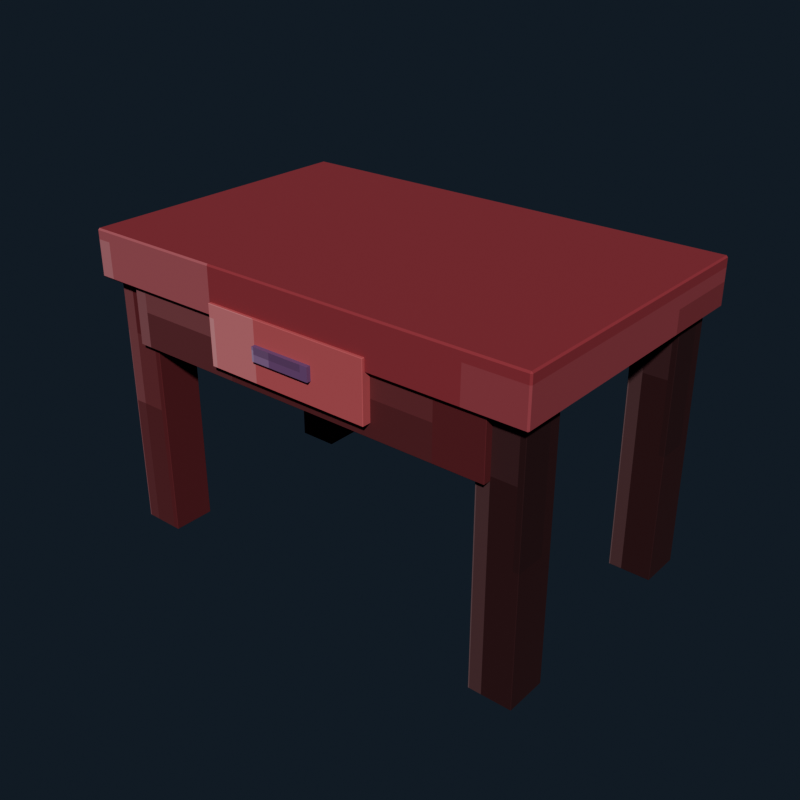 # Source: wooden_table_mahogany.blend  (saved by Blender 5.2.44; exported with 4.5.12 LTS)
import bpy
from mathutils import Matrix  # noqa: F401  (used for matrix-valued properties, if any)

bpy.ops.wm.read_factory_settings(use_empty=True)
scene = bpy.context.scene
scene.name = 'Scene'

# ---- collections
col_collection = bpy.data.collections.new('Collection'); scene.collection.children.link(col_collection)

# ---- images (referenced by path relative to the original .blend; pixels are not part of the script)
import os
ASSET_DIR = os.environ.get("B2B_ASSET_DIR", "")  # directory of the original .blend (textures are referenced by path, not embedded)
HERE = os.path.dirname(os.path.abspath(__file__))  # packed textures are extracted next to this script under _unpacked/

def load_image(name, relpath, width, height, colorspace="sRGB"):
    """Load a texture the original file referenced (path relative to the .blend, or extracted next to this script)."""
    p = next((c for c in (os.path.join(HERE, relpath), os.path.join(ASSET_DIR, relpath)) if relpath and os.path.exists(c)), "")
    if p:
        img = bpy.data.images.load(p, check_existing=True)
        img.name = name
    else:  # same state as the original file: an image datablock whose file is absent (Cycles renders it pink)
        img = bpy.data.images.new(name, width, height)
        img.source = "FILE"
        img.filepath = "//" + (relpath or name)
    img.colorspace_settings.name = colorspace
    return img
img_wooden_table_mahogany_pixel_atlas = load_image('wooden_table_mahogany_pixel_atlas', '_unpacked/wooden_table_mahogany_pixel_atlas.2a6bc8d1.png', 128, 16, 'sRGB')

# ---- materials (node trees are filled in below, after node groups)
mat_wooden_table_mahogany_pixel_paint = bpy.data.materials.new('Wooden Table Mahogany pixel paint')

# ---- material node trees
mat_wooden_table_mahogany_pixel_paint.use_nodes = True; mat_wooden_table_mahogany_pixel_paint.node_tree.nodes.clear()
_N = mat_wooden_table_mahogany_pixel_paint.node_tree.nodes; _L = mat_wooden_table_mahogany_pixel_paint.node_tree.links
n0 = _N.new('ShaderNodeBsdfPrincipled'); n0.name = 'Principled BSDF'; n0.location = (-200, 100)
n0.inputs[2].default_value = 0.87
n0.inputs[10].default_value = 0.005
n1 = _N.new('ShaderNodeOutputMaterial'); n1.name = 'Material Output'; n1.location = (200, 100)
n2 = _N.new('ShaderNodeTexImage'); n2.name = 'Image Texture'; n2.location = (0, 0)
n2.image = img_wooden_table_mahogany_pixel_atlas
n2.interpolation = 'Closest'
_L.new(n0.outputs[0], n1.inputs[0])
_L.new(n2.outputs[0], n0.inputs[0])
n1.is_active_output = True

# ---- world
world_world = bpy.data.worlds.new('World'); scene.world = world_world
world_world.use_nodes = True; world_world.node_tree.nodes.clear()
_N = world_world.node_tree.nodes; _L = world_world.node_tree.links
n0 = _N.new('ShaderNodeOutputWorld'); n0.name = 'World Output'; n0.location = (200, 100)
n1 = _N.new('ShaderNodeBackground'); n1.name = 'Background'; n1.location = (-200, 100)
n1.inputs[0].default_value = (0.04314, 0.06275, 0.09412, 1.0)
n1.inputs[1].default_value = 0.36
_L.new(n1.outputs[0], n0.inputs[0])
n0.is_active_output = True
world_world.color = (0.05088, 0.05088, 0.05088)
world_world.sun_shadow_jitter_overblur = 0.0

# ---- meshes
me_cube = bpy.data.meshes.new('Cube')
me_cube.from_pydata([(-0.054, -0.054, -0.34), (-0.054, -0.055, -0.339), (-0.055, -0.054, -0.339), (-0.054, -0.055, 0.339), (-0.054, -0.054, 0.34), (-0.055, -0.054, 0.339), (-0.054, 0.054, -0.34), (-0.055, 0.054, -0.339), (-0.054, 0.055, -0.339), (-0.054, 0.054, 0.34), (-0.054, 0.055, 0.339), (-0.055, 0.054, 0.339), (0.054, -0.054, -0.34), (0.055, -0.054, -0.339), (0.054, -0.055, -0.339), (0.054, -0.054, 0.34), (0.054, -0.055, 0.339), (0.055, -0.054, 0.339), (0.054, 0.054, -0.34), (0.054, 0.055, -0.339), (0.055, 0.054, -0.339), (0.054, 0.054, 0.34), (0.055, 0.054, 0.339), (0.054, 0.055, 0.339)], [], [(0, 1, 2), (3, 4, 5), (6, 7, 8), (9, 10, 11), (12, 13, 14), (15, 16, 17), (18, 19, 20), (21, 22, 23), (6, 0, 2, 7), (1, 3, 5, 2), (4, 9, 11, 5), (10, 8, 7, 11), (18, 6, 8, 19), (9, 21, 23, 10), (22, 20, 19, 23), (12, 18, 20, 13), (21, 15, 17, 22), (16, 14, 13, 17), (0, 12, 14, 1), (15, 4, 3, 16), (6, 18, 12, 0), (2, 5, 11, 7), (14, 16, 3, 1), (21, 9, 4, 15), (8, 10, 23, 19), (20, 22, 17, 13)])
_uv = me_cube.uv_layers.new(name='UVMap')
_uv.uv.foreach_set('vector', [0.271, 0.7205, 0.271, 0.7225, 0.2708, 0.7205, 0.3264, 0.943, 0.3264, 0.943, 0.3264, 0.945, 0.271, 0.502, 0.2708, 0.502, 0.271, 0.5, 0.3264, 0.2782, 0.3264, 0.2795, 0.3264, 0.276, 0.2983, 0.7205, 0.2986, 0.7205, 0.2985, 0.7235, 0.3265, 0.7225, 0.3264, 0.7245, 0.3264, 0.721, 0.2983, 0.502, 0.2985, 0.499, 0.2986, 0.502, 0.3265, 0.501, 0.3264, 0.502, 0.3264, 0.4985, 0.271, 0.502, 0.271, 0.7205, 0.2708, 0.7205, 0.2708, 0.502, 0.2986, 0.055, 0.3264, 0.055, 0.3264, 0.05702, 0.2986, 0.05702, 0.3264, 0.05702, 0.3264, 0.2782, 0.3264, 0.276, 0.3264, 0.05702, 0.3264, 0.2795, 0.2986, 0.2795, 0.2986, 0.2755, 0.3264, 0.276, 0.2983, 0.502, 0.271, 0.502, 0.271, 0.5, 0.2985, 0.499, 0.3264, 0.2782, 0.3265, 0.501, 0.3264, 0.4985, 0.3264, 0.2795, 0.3264, 0.502, 0.2986, 0.502, 0.2985, 0.499, 0.3264, 0.4985, 0.2983, 0.7205, 0.2983, 0.502, 0.2986, 0.502, 0.2986, 0.7205, 0.3265, 0.501, 0.3265, 0.7225, 0.3264, 0.721, 0.3264, 0.502, 0.3264, 0.7245, 0.2985, 0.7235, 0.2986, 0.7205, 0.3264, 0.721, 0.271, 0.7205, 0.2983, 0.7205, 0.2985, 0.7235, 0.271, 0.7225, 0.3265, 0.7225, 0.3264, 0.943, 0.3264, 0.943, 0.3264, 0.7245, 0.271, 0.502, 0.2983, 0.502, 0.2983, 0.7205, 0.271, 0.7205, 0.2986, 0.05702, 0.3264, 0.05702, 0.3264, 0.276, 0.2986, 0.2755, 0.2985, 0.7235, 0.3264, 0.7245, 0.3264, 0.943, 0.2986, 0.943, 0.3265, 0.501, 0.354, 0.502, 0.354, 0.7205, 0.3265, 0.7225, 0.2986, 0.2795, 0.3264, 0.2795, 0.3264, 0.4985, 0.2985, 0.499, 0.2986, 0.502, 0.3264, 0.502, 0.3264, 0.721, 0.2986, 0.7205])
me_cube.materials.append(mat_wooden_table_mahogany_pixel_paint)
me_cube.update()
me_cube_001 = bpy.data.meshes.new('Cube.001')
me_cube_001.from_pydata([(-0.054, -0.054, -0.34), (-0.054, -0.055, -0.339), (-0.055, -0.054, -0.339), (-0.054, -0.055, 0.339), (-0.054, -0.054, 0.34), (-0.055, -0.054, 0.339), (-0.054, 0.054, -0.34), (-0.055, 0.054, -0.339), (-0.054, 0.055, -0.339), (-0.054, 0.054, 0.34), (-0.054, 0.055, 0.339), (-0.055, 0.054, 0.339), (0.054, -0.054, -0.34), (0.055, -0.054, -0.339), (0.054, -0.055, -0.339), (0.054, -0.054, 0.34), (0.054, -0.055, 0.339), (0.055, -0.054, 0.339), (0.054, 0.054, -0.34), (0.054, 0.055, -0.339), (0.055, 0.054, -0.339), (0.054, 0.054, 0.34), (0.055, 0.054, 0.339), (0.054, 0.055, 0.339)], [], [(0, 1, 2), (3, 4, 5), (6, 7, 8), (9, 10, 11), (12, 13, 14), (15, 16, 17), (18, 19, 20), (21, 22, 23), (6, 0, 2, 7), (1, 3, 5, 2), (4, 9, 11, 5), (10, 8, 7, 11), (18, 6, 8, 19), (9, 21, 23, 10), (22, 20, 19, 23), (12, 18, 20, 13), (21, 15, 17, 22), (16, 14, 13, 17), (0, 12, 14, 1), (15, 4, 3, 16), (6, 18, 12, 0), (2, 5, 11, 7), (14, 16, 3, 1), (21, 9, 4, 15), (8, 10, 23, 19), (20, 22, 17, 13)])
_uv = me_cube_001.uv_layers.new(name='UVMap')
_uv.uv.foreach_set('vector', [0.146, 0.7205, 0.146, 0.7225, 0.1458, 0.7205, 0.2014, 0.943, 0.2014, 0.943, 0.2014, 0.945, 0.146, 0.502, 0.1458, 0.502, 0.146, 0.5, 0.2014, 0.2782, 0.2014, 0.2795, 0.2014, 0.276, 0.1733, 0.7205, 0.1736, 0.7205, 0.1735, 0.7235, 0.2015, 0.7225, 0.2014, 0.7245, 0.2014, 0.721, 0.1733, 0.502, 0.1735, 0.499, 0.1736, 0.502, 0.2015, 0.501, 0.2014, 0.502, 0.2014, 0.4985, 0.146, 0.502, 0.146, 0.7205, 0.1458, 0.7205, 0.1458, 0.502, 0.1736, 0.055, 0.2014, 0.055, 0.2014, 0.05702, 0.1736, 0.05702, 0.2014, 0.05702, 0.2014, 0.2782, 0.2014, 0.276, 0.2014, 0.05702, 0.2014, 0.2795, 0.1736, 0.2795, 0.1736, 0.2755, 0.2014, 0.276, 0.1733, 0.502, 0.146, 0.502, 0.146, 0.5, 0.1735, 0.499, 0.2014, 0.2782, 0.2015, 0.501, 0.2014, 0.4985, 0.2014, 0.2795, 0.2014, 0.502, 0.1736, 0.502, 0.1735, 0.499, 0.2014, 0.4985, 0.1733, 0.7205, 0.1733, 0.502, 0.1736, 0.502, 0.1736, 0.7205, 0.2015, 0.501, 0.2015, 0.7225, 0.2014, 0.721, 0.2014, 0.502, 0.2014, 0.7245, 0.1735, 0.7235, 0.1736, 0.7205, 0.2014, 0.721, 0.146, 0.7205, 0.1733, 0.7205, 0.1735, 0.7235, 0.146, 0.7225, 0.2015, 0.7225, 0.2014, 0.943, 0.2014, 0.943, 0.2014, 0.7245, 0.146, 0.502, 0.1733, 0.502, 0.1733, 0.7205, 0.146, 0.7205, 0.1736, 0.05702, 0.2014, 0.05702, 0.2014, 0.276, 0.1736, 0.2755, 0.1735, 0.7235, 0.2014, 0.7245, 0.2014, 0.943, 0.1736, 0.943, 0.2015, 0.501, 0.229, 0.502, 0.229, 0.7205, 0.2015, 0.7225, 0.1736, 0.2795, 0.2014, 0.2795, 0.2014, 0.4985, 0.1735, 0.499, 0.1736, 0.502, 0.2014, 0.502, 0.2014, 0.721, 0.1736, 0.7205])
me_cube_001.materials.append(mat_wooden_table_mahogany_pixel_paint)
me_cube_001.update()
me_cube_002 = bpy.data.meshes.new('Cube.002')
me_cube_002.from_pydata([(-0.054, -0.054, -0.34), (-0.054, -0.055, -0.339), (-0.055, -0.054, -0.339), (-0.054, -0.055, 0.339), (-0.054, -0.054, 0.34), (-0.055, -0.054, 0.339), (-0.054, 0.054, -0.34), (-0.055, 0.054, -0.339), (-0.054, 0.055, -0.339), (-0.054, 0.054, 0.34), (-0.054, 0.055, 0.339), (-0.055, 0.054, 0.339), (0.054, -0.054, -0.34), (0.055, -0.054, -0.339), (0.054, -0.055, -0.339), (0.054, -0.054, 0.34), (0.054, -0.055, 0.339), (0.055, -0.054, 0.339), (0.054, 0.054, -0.34), (0.054, 0.055, -0.339), (0.055, 0.054, -0.339), (0.054, 0.054, 0.34), (0.055, 0.054, 0.339), (0.054, 0.055, 0.339)], [], [(0, 1, 2), (3, 4, 5), (6, 7, 8), (9, 10, 11), (12, 13, 14), (15, 16, 17), (18, 19, 20), (21, 22, 23), (6, 0, 2, 7), (1, 3, 5, 2), (4, 9, 11, 5), (10, 8, 7, 11), (18, 6, 8, 19), (9, 21, 23, 10), (22, 20, 19, 23), (12, 18, 20, 13), (21, 15, 17, 22), (16, 14, 13, 17), (0, 12, 14, 1), (15, 4, 3, 16), (6, 18, 12, 0), (2, 5, 11, 7), (14, 16, 3, 1), (21, 9, 4, 15), (8, 10, 23, 19), (20, 22, 17, 13)])
_uv = me_cube_002.uv_layers.new(name='UVMap')
_uv.uv.foreach_set('vector', [0.271, 0.7205, 0.271, 0.7225, 0.2708, 0.7205, 0.3264, 0.943, 0.3264, 0.943, 0.3264, 0.945, 0.271, 0.502, 0.2708, 0.502, 0.271, 0.5, 0.3264, 0.2782, 0.3264, 0.2795, 0.3264, 0.276, 0.2983, 0.7205, 0.2986, 0.7205, 0.2985, 0.7235, 0.3265, 0.7225, 0.3264, 0.7245, 0.3264, 0.721, 0.2983, 0.502, 0.2985, 0.499, 0.2986, 0.502, 0.3265, 0.501, 0.3264, 0.502, 0.3264, 0.4985, 0.271, 0.502, 0.271, 0.7205, 0.2708, 0.7205, 0.2708, 0.502, 0.2986, 0.055, 0.3264, 0.055, 0.3264, 0.05702, 0.2986, 0.05702, 0.3264, 0.05702, 0.3264, 0.2782, 0.3264, 0.276, 0.3264, 0.05702, 0.3264, 0.2795, 0.2986, 0.2795, 0.2986, 0.2755, 0.3264, 0.276, 0.2983, 0.502, 0.271, 0.502, 0.271, 0.5, 0.2985, 0.499, 0.3264, 0.2782, 0.3265, 0.501, 0.3264, 0.4985, 0.3264, 0.2795, 0.3264, 0.502, 0.2986, 0.502, 0.2985, 0.499, 0.3264, 0.4985, 0.2983, 0.7205, 0.2983, 0.502, 0.2986, 0.502, 0.2986, 0.7205, 0.3265, 0.501, 0.3265, 0.7225, 0.3264, 0.721, 0.3264, 0.502, 0.3264, 0.7245, 0.2985, 0.7235, 0.2986, 0.7205, 0.3264, 0.721, 0.271, 0.7205, 0.2983, 0.7205, 0.2985, 0.7235, 0.271, 0.7225, 0.3265, 0.7225, 0.3264, 0.943, 0.3264, 0.943, 0.3264, 0.7245, 0.271, 0.502, 0.2983, 0.502, 0.2983, 0.7205, 0.271, 0.7205, 0.2986, 0.05702, 0.3264, 0.05702, 0.3264, 0.276, 0.2986, 0.2755, 0.2985, 0.7235, 0.3264, 0.7245, 0.3264, 0.943, 0.2986, 0.943, 0.3265, 0.501, 0.354, 0.502, 0.354, 0.7205, 0.3265, 0.7225, 0.2986, 0.2795, 0.3264, 0.2795, 0.3264, 0.4985, 0.2985, 0.499, 0.2986, 0.502, 0.3264, 0.502, 0.3264, 0.721, 0.2986, 0.7205])
me_cube_002.materials.append(mat_wooden_table_mahogany_pixel_paint)
me_cube_002.update()
me_cube_003 = bpy.data.meshes.new('Cube.003')
me_cube_003.from_pydata([(-0.054, -0.054, -0.34), (-0.054, -0.055, -0.339), (-0.055, -0.054, -0.339), (-0.054, -0.055, 0.339), (-0.054, -0.054, 0.34), (-0.055, -0.054, 0.339), (-0.054, 0.054, -0.34), (-0.055, 0.054, -0.339), (-0.054, 0.055, -0.339), (-0.054, 0.054, 0.34), (-0.054, 0.055, 0.339), (-0.055, 0.054, 0.339), (0.054, -0.054, -0.34), (0.055, -0.054, -0.339), (0.054, -0.055, -0.339), (0.054, -0.054, 0.34), (0.054, -0.055, 0.339), (0.055, -0.054, 0.339), (0.054, 0.054, -0.34), (0.054, 0.055, -0.339), (0.055, 0.054, -0.339), (0.054, 0.054, 0.34), (0.055, 0.054, 0.339), (0.054, 0.055, 0.339)], [], [(0, 1, 2), (3, 4, 5), (6, 7, 8), (9, 10, 11), (12, 13, 14), (15, 16, 17), (18, 19, 20), (21, 22, 23), (6, 0, 2, 7), (1, 3, 5, 2), (4, 9, 11, 5), (10, 8, 7, 11), (18, 6, 8, 19), (9, 21, 23, 10), (22, 20, 19, 23), (12, 18, 20, 13), (21, 15, 17, 22), (16, 14, 13, 17), (0, 12, 14, 1), (15, 4, 3, 16), (6, 18, 12, 0), (2, 5, 11, 7), (14, 16, 3, 1), (21, 9, 4, 15), (8, 10, 23, 19), (20, 22, 17, 13)])
_uv = me_cube_003.uv_layers.new(name='UVMap')
_uv.uv.foreach_set('vector', [0.146, 0.7205, 0.146, 0.7225, 0.1458, 0.7205, 0.2014, 0.943, 0.2014, 0.943, 0.2014, 0.945, 0.146, 0.502, 0.1458, 0.502, 0.146, 0.5, 0.2014, 0.2782, 0.2014, 0.2795, 0.2014, 0.276, 0.1733, 0.7205, 0.1736, 0.7205, 0.1735, 0.7235, 0.2015, 0.7225, 0.2014, 0.7245, 0.2014, 0.721, 0.1733, 0.502, 0.1735, 0.499, 0.1736, 0.502, 0.2015, 0.501, 0.2014, 0.502, 0.2014, 0.4985, 0.146, 0.502, 0.146, 0.7205, 0.1458, 0.7205, 0.1458, 0.502, 0.1736, 0.055, 0.2014, 0.055, 0.2014, 0.05702, 0.1736, 0.05702, 0.2014, 0.05702, 0.2014, 0.2782, 0.2014, 0.276, 0.2014, 0.05702, 0.2014, 0.2795, 0.1736, 0.2795, 0.1736, 0.2755, 0.2014, 0.276, 0.1733, 0.502, 0.146, 0.502, 0.146, 0.5, 0.1735, 0.499, 0.2014, 0.2782, 0.2015, 0.501, 0.2014, 0.4985, 0.2014, 0.2795, 0.2014, 0.502, 0.1736, 0.502, 0.1735, 0.499, 0.2014, 0.4985, 0.1733, 0.7205, 0.1733, 0.502, 0.1736, 0.502, 0.1736, 0.7205, 0.2015, 0.501, 0.2015, 0.7225, 0.2014, 0.721, 0.2014, 0.502, 0.2014, 0.7245, 0.1735, 0.7235, 0.1736, 0.7205, 0.2014, 0.721, 0.146, 0.7205, 0.1733, 0.7205, 0.1735, 0.7235, 0.146, 0.7225, 0.2015, 0.7225, 0.2014, 0.943, 0.2014, 0.943, 0.2014, 0.7245, 0.146, 0.502, 0.1733, 0.502, 0.1733, 0.7205, 0.146, 0.7205, 0.1736, 0.05702, 0.2014, 0.05702, 0.2014, 0.276, 0.1736, 0.2755, 0.1735, 0.7235, 0.2014, 0.7245, 0.2014, 0.943, 0.1736, 0.943, 0.2015, 0.501, 0.229, 0.502, 0.229, 0.7205, 0.2015, 0.7225, 0.1736, 0.2795, 0.2014, 0.2795, 0.2014, 0.4985, 0.1735, 0.499, 0.1736, 0.502, 0.2014, 0.502, 0.2014, 0.721, 0.1736, 0.7205])
me_cube_003.materials.append(mat_wooden_table_mahogany_pixel_paint)
me_cube_003.update()
me_cube_004 = bpy.data.meshes.new('Cube.004')
me_cube_004.from_pydata([(-0.596, -0.376, -0.06), (-0.596, -0.38, -0.056), (-0.6, -0.376, -0.056), (-0.596, -0.38, 0.056), (-0.596, -0.376, 0.06), (-0.6, -0.376, 0.056), (-0.596, 0.376, -0.06), (-0.6, 0.376, -0.056), (-0.596, 0.38, -0.056), (-0.596, 0.376, 0.06), (-0.596, 0.38, 0.056), (-0.6, 0.376, 0.056), (0.596, -0.376, -0.06), (0.6, -0.376, -0.056), (0.596, -0.38, -0.056), (0.596, -0.376, 0.06), (0.596, -0.38, 0.056), (0.6, -0.376, 0.056), (0.596, 0.376, -0.06), (0.596, 0.38, -0.056), (0.6, 0.376, -0.056), (0.596, 0.376, 0.06), (0.6, 0.376, 0.056), (0.596, 0.38, 0.056)], [], [(0, 1, 2), (3, 4, 5), (6, 7, 8), (9, 10, 11), (12, 13, 14), (15, 16, 17), (18, 19, 20), (21, 22, 23), (6, 0, 2, 7), (1, 3, 5, 2), (4, 9, 11, 5), (10, 8, 7, 11), (18, 6, 8, 19), (9, 21, 23, 10), (22, 20, 19, 23), (12, 18, 20, 13), (21, 15, 17, 22), (16, 14, 13, 17), (0, 12, 14, 1), (15, 4, 3, 16), (6, 18, 12, 0), (2, 5, 11, 7), (14, 16, 3, 1), (21, 9, 4, 15), (8, 10, 23, 19), (20, 22, 17, 13)])
_uv = me_cube_004.uv_layers.new(name='UVMap')
_uv.uv.foreach_set('vector', [0.3959, 0.7213, 0.3959, 0.7225, 0.3958, 0.7213, 0.4505, 0.9443, 0.4514, 0.9443, 0.4505, 0.945, 0.3959, 0.5012, 0.3958, 0.5012, 0.3959, 0.5, 0.4514, 0.2776, 0.4505, 0.2782, 0.4505, 0.2766, 0.4235, 0.7213, 0.4243, 0.7213, 0.424, 0.7229, 0.4515, 0.7223, 0.4505, 0.7232, 0.4505, 0.7216, 0.4235, 0.5012, 0.424, 0.4996, 0.4243, 0.5012, 0.4515, 0.5007, 0.4505, 0.5012, 0.4505, 0.4994, 0.3959, 0.5012, 0.3959, 0.7213, 0.3958, 0.7213, 0.3958, 0.5012, 0.4245, 0.055, 0.4505, 0.055, 0.4505, 0.05617, 0.4245, 0.05617, 0.4514, 0.05617, 0.4514, 0.2776, 0.4505, 0.2766, 0.4505, 0.05617, 0.4505, 0.2782, 0.4245, 0.2782, 0.4245, 0.2763, 0.4505, 0.2766, 0.4235, 0.5012, 0.3959, 0.5012, 0.3959, 0.5, 0.424, 0.4996, 0.4514, 0.2776, 0.4515, 0.5007, 0.4505, 0.4994, 0.4505, 0.2782, 0.4505, 0.5012, 0.4243, 0.5012, 0.424, 0.4996, 0.4505, 0.4994, 0.4235, 0.7213, 0.4235, 0.5012, 0.4243, 0.5012, 0.4243, 0.7213, 0.4515, 0.5007, 0.4515, 0.7223, 0.4505, 0.7216, 0.4505, 0.5012, 0.4505, 0.7232, 0.424, 0.7229, 0.4243, 0.7213, 0.4505, 0.7216, 0.3959, 0.7213, 0.4235, 0.7213, 0.424, 0.7229, 0.3959, 0.7225, 0.4515, 0.7223, 0.4514, 0.9443, 0.4505, 0.9443, 0.4505, 0.7232, 0.3959, 0.5012, 0.4235, 0.5012, 0.4235, 0.7213, 0.3959, 0.7213, 0.4245, 0.05617, 0.4505, 0.05617, 0.4505, 0.2766, 0.4245, 0.2763, 0.424, 0.7229, 0.4505, 0.7232, 0.4505, 0.9443, 0.4245, 0.9443, 0.4515, 0.5007, 0.4791, 0.5012, 0.4791, 0.7213, 0.4515, 0.7223, 0.4245, 0.2782, 0.4505, 0.2782, 0.4505, 0.4994, 0.424, 0.4996, 0.4243, 0.5012, 0.4505, 0.5012, 0.4505, 0.7216, 0.4243, 0.7213])
me_cube_004.materials.append(mat_wooden_table_mahogany_pixel_paint)
me_cube_004.update()
me_cube_005 = bpy.data.meshes.new('Cube.005')
me_cube_005.from_pydata([(-0.499, -0.044, -0.09), (-0.499, -0.045, -0.089), (-0.5, -0.044, -0.089), (-0.499, -0.045, 0.089), (-0.499, -0.044, 0.09), (-0.5, -0.044, 0.089), (-0.499, 0.044, -0.09), (-0.5, 0.044, -0.089), (-0.499, 0.045, -0.089), (-0.499, 0.044, 0.09), (-0.499, 0.045, 0.089), (-0.5, 0.044, 0.089), (0.499, -0.044, -0.09), (0.5, -0.044, -0.089), (0.499, -0.045, -0.089), (0.499, -0.044, 0.09), (0.499, -0.045, 0.089), (0.5, -0.044, 0.089), (0.499, 0.044, -0.09), (0.499, 0.045, -0.089), (0.5, 0.044, -0.089), (0.499, 0.044, 0.09), (0.5, 0.044, 0.089), (0.499, 0.045, 0.089)], [], [(0, 1, 2), (3, 4, 5), (6, 7, 8), (9, 10, 11), (12, 13, 14), (15, 16, 17), (18, 19, 20), (21, 22, 23), (6, 0, 2, 7), (1, 3, 5, 2), (4, 9, 11, 5), (10, 8, 7, 11), (18, 6, 8, 19), (9, 21, 23, 10), (22, 20, 19, 23), (12, 18, 20, 13), (21, 15, 17, 22), (16, 14, 13, 17), (0, 12, 14, 1), (15, 4, 3, 16), (6, 18, 12, 0), (2, 5, 11, 7), (14, 16, 3, 1), (21, 9, 4, 15), (8, 10, 23, 19), (20, 22, 17, 13)])
_uv = me_cube_005.uv_layers.new(name='UVMap')
_uv.uv.foreach_set('vector', [0.2708, 0.72, 0.2708, 0.7225, 0.2708, 0.72, 0.3263, 0.9448, 0.3264, 0.9448, 0.3263, 0.945, 0.2708, 0.5025, 0.2708, 0.5025, 0.2708, 0.5, 0.3264, 0.2768, 0.3263, 0.2777, 0.3263, 0.2756, 0.2986, 0.72, 0.2987, 0.72, 0.2987, 0.7226, 0.3264, 0.7214, 0.3263, 0.7227, 0.3263, 0.7206, 0.2986, 0.5025, 0.2987, 0.4999, 0.2987, 0.5025, 0.3264, 0.5018, 0.3263, 0.5025, 0.3263, 0.4998, 0.2708, 0.5025, 0.2708, 0.72, 0.2708, 0.72, 0.2708, 0.5025, 0.2987, 0.055, 0.3263, 0.055, 0.3263, 0.05747, 0.2987, 0.05747, 0.3264, 0.05747, 0.3264, 0.2768, 0.3263, 0.2756, 0.3263, 0.05747, 0.3263, 0.2777, 0.2987, 0.2777, 0.2987, 0.275, 0.3263, 0.2756, 0.2986, 0.5025, 0.2708, 0.5025, 0.2708, 0.5, 0.2987, 0.4999, 0.3264, 0.2768, 0.3264, 0.5018, 0.3263, 0.4998, 0.3263, 0.2777, 0.3263, 0.5025, 0.2987, 0.5025, 0.2987, 0.4999, 0.3263, 0.4998, 0.2986, 0.72, 0.2986, 0.5025, 0.2987, 0.5025, 0.2987, 0.72, 0.3264, 0.5018, 0.3264, 0.7214, 0.3263, 0.7206, 0.3263, 0.5025, 0.3263, 0.7227, 0.2987, 0.7226, 0.2987, 0.72, 0.3263, 0.7206, 0.2708, 0.72, 0.2986, 0.72, 0.2987, 0.7226, 0.2708, 0.7225, 0.3264, 0.7214, 0.3264, 0.9448, 0.3263, 0.9448, 0.3263, 0.7227, 0.2708, 0.5025, 0.2986, 0.5025, 0.2986, 0.72, 0.2708, 0.72, 0.2987, 0.05747, 0.3263, 0.05747, 0.3263, 0.2756, 0.2987, 0.275, 0.2987, 0.7226, 0.3263, 0.7227, 0.3263, 0.9448, 0.2987, 0.9448, 0.3264, 0.5018, 0.3542, 0.5025, 0.3542, 0.72, 0.3264, 0.7214, 0.2987, 0.2777, 0.3263, 0.2777, 0.3263, 0.4998, 0.2987, 0.4999, 0.2987, 0.5025, 0.3263, 0.5025, 0.3263, 0.7206, 0.2987, 0.72])
me_cube_005.materials.append(mat_wooden_table_mahogany_pixel_paint)
me_cube_005.update()
me_cube_006 = bpy.data.meshes.new('Cube.006')
me_cube_006.from_pydata([(-0.499, -0.044, -0.09), (-0.499, -0.045, -0.089), (-0.5, -0.044, -0.089), (-0.499, -0.045, 0.089), (-0.499, -0.044, 0.09), (-0.5, -0.044, 0.089), (-0.499, 0.044, -0.09), (-0.5, 0.044, -0.089), (-0.499, 0.045, -0.089), (-0.499, 0.044, 0.09), (-0.499, 0.045, 0.089), (-0.5, 0.044, 0.089), (0.499, -0.044, -0.09), (0.5, -0.044, -0.089), (0.499, -0.045, -0.089), (0.499, -0.044, 0.09), (0.499, -0.045, 0.089), (0.5, -0.044, 0.089), (0.499, 0.044, -0.09), (0.499, 0.045, -0.089), (0.5, 0.044, -0.089), (0.499, 0.044, 0.09), (0.5, 0.044, 0.089), (0.499, 0.045, 0.089)], [], [(0, 1, 2), (3, 4, 5), (6, 7, 8), (9, 10, 11), (12, 13, 14), (15, 16, 17), (18, 19, 20), (21, 22, 23), (6, 0, 2, 7), (1, 3, 5, 2), (4, 9, 11, 5), (10, 8, 7, 11), (18, 6, 8, 19), (9, 21, 23, 10), (22, 20, 19, 23), (12, 18, 20, 13), (21, 15, 17, 22), (16, 14, 13, 17), (0, 12, 14, 1), (15, 4, 3, 16), (6, 18, 12, 0), (2, 5, 11, 7), (14, 16, 3, 1), (21, 9, 4, 15), (8, 10, 23, 19), (20, 22, 17, 13)])
_uv = me_cube_006.uv_layers.new(name='UVMap')
_uv.uv.foreach_set('vector', [0.1458, 0.72, 0.1458, 0.7225, 0.1458, 0.72, 0.2013, 0.9448, 0.2014, 0.9448, 0.2013, 0.945, 0.1458, 0.5025, 0.1458, 0.5025, 0.1458, 0.5, 0.2014, 0.2768, 0.2013, 0.2777, 0.2013, 0.2756, 0.1736, 0.72, 0.1737, 0.72, 0.1737, 0.7226, 0.2014, 0.7214, 0.2013, 0.7227, 0.2013, 0.7206, 0.1736, 0.5025, 0.1737, 0.4999, 0.1737, 0.5025, 0.2014, 0.5018, 0.2013, 0.5025, 0.2013, 0.4998, 0.1458, 0.5025, 0.1458, 0.72, 0.1458, 0.72, 0.1458, 0.5025, 0.1737, 0.055, 0.2013, 0.055, 0.2013, 0.05747, 0.1737, 0.05747, 0.2014, 0.05747, 0.2014, 0.2768, 0.2013, 0.2756, 0.2013, 0.05747, 0.2013, 0.2777, 0.1737, 0.2777, 0.1737, 0.275, 0.2013, 0.2756, 0.1736, 0.5025, 0.1458, 0.5025, 0.1458, 0.5, 0.1737, 0.4999, 0.2014, 0.2768, 0.2014, 0.5018, 0.2013, 0.4998, 0.2013, 0.2777, 0.2013, 0.5025, 0.1737, 0.5025, 0.1737, 0.4999, 0.2013, 0.4998, 0.1736, 0.72, 0.1736, 0.5025, 0.1737, 0.5025, 0.1737, 0.72, 0.2014, 0.5018, 0.2014, 0.7214, 0.2013, 0.7206, 0.2013, 0.5025, 0.2013, 0.7227, 0.1737, 0.7226, 0.1737, 0.72, 0.2013, 0.7206, 0.1458, 0.72, 0.1736, 0.72, 0.1737, 0.7226, 0.1458, 0.7225, 0.2014, 0.7214, 0.2014, 0.9448, 0.2013, 0.9448, 0.2013, 0.7227, 0.1458, 0.5025, 0.1736, 0.5025, 0.1736, 0.72, 0.1458, 0.72, 0.1737, 0.05747, 0.2013, 0.05747, 0.2013, 0.2756, 0.1737, 0.275, 0.1737, 0.7226, 0.2013, 0.7227, 0.2013, 0.9448, 0.1737, 0.9448, 0.2014, 0.5018, 0.2292, 0.5025, 0.2292, 0.72, 0.2014, 0.7214, 0.1737, 0.2777, 0.2013, 0.2777, 0.2013, 0.4998, 0.1737, 0.4999, 0.1737, 0.5025, 0.2013, 0.5025, 0.2013, 0.7206, 0.1737, 0.72])
me_cube_006.materials.append(mat_wooden_table_mahogany_pixel_paint)
me_cube_006.update()
me_cube_007 = bpy.data.meshes.new('Cube.007')
me_cube_007.from_pydata([(-0.219, -0.0115, -0.075), (-0.219, -0.0125, -0.074), (-0.22, -0.0115, -0.074), (-0.219, -0.0125, 0.074), (-0.219, -0.0115, 0.075), (-0.22, -0.0115, 0.074), (-0.219, 0.0115, -0.075), (-0.22, 0.0115, -0.074), (-0.219, 0.0125, -0.074), (-0.219, 0.0115, 0.075), (-0.219, 0.0125, 0.074), (-0.22, 0.0115, 0.074), (0.219, -0.0115, -0.075), (0.22, -0.0115, -0.074), (0.219, -0.0125, -0.074), (0.219, -0.0115, 0.075), (0.219, -0.0125, 0.074), (0.22, -0.0115, 0.074), (0.219, 0.0115, -0.075), (0.219, 0.0125, -0.074), (0.22, 0.0115, -0.074), (0.219, 0.0115, 0.075), (0.22, 0.0115, 0.074), (0.219, 0.0125, 0.074)], [], [(0, 1, 2), (3, 4, 5), (6, 7, 8), (9, 10, 11), (12, 13, 14), (15, 16, 17), (18, 19, 20), (21, 22, 23), (6, 0, 2, 7), (1, 3, 5, 2), (4, 9, 11, 5), (10, 8, 7, 11), (18, 6, 8, 19), (9, 21, 23, 10), (22, 20, 19, 23), (12, 18, 20, 13), (21, 15, 17, 22), (16, 14, 13, 17), (0, 12, 14, 1), (15, 4, 3, 16), (6, 18, 12, 0), (2, 5, 11, 7), (14, 16, 3, 1), (21, 9, 4, 15), (8, 10, 23, 19), (20, 22, 17, 13)])
_uv = me_cube_007.uv_layers.new(name='UVMap')
_uv.uv.foreach_set('vector', [0.5208, 0.7136, 0.5208, 0.7225, 0.5208, 0.7136, 0.5762, 0.9445, 0.5764, 0.9445, 0.5762, 0.945, 0.5208, 0.5089, 0.5208, 0.5089, 0.5208, 0.5, 0.5764, 0.2749, 0.5762, 0.278, 0.5762, 0.2708, 0.5485, 0.7136, 0.5487, 0.7136, 0.5487, 0.7228, 0.5764, 0.7183, 0.5762, 0.723, 0.5762, 0.7158, 0.5485, 0.5089, 0.5487, 0.4997, 0.5487, 0.5089, 0.5764, 0.5065, 0.5762, 0.5089, 0.5762, 0.4996, 0.5208, 0.5089, 0.5208, 0.7136, 0.5208, 0.7136, 0.5208, 0.5089, 0.5488, 0.055, 0.5762, 0.055, 0.5762, 0.0639, 0.5488, 0.0639, 0.5764, 0.0639, 0.5764, 0.2749, 0.5762, 0.2708, 0.5762, 0.0639, 0.5762, 0.278, 0.5488, 0.278, 0.5488, 0.2686, 0.5762, 0.2708, 0.5485, 0.5089, 0.5208, 0.5089, 0.5208, 0.5, 0.5487, 0.4997, 0.5764, 0.2749, 0.5764, 0.5065, 0.5762, 0.4996, 0.5762, 0.278, 0.5762, 0.5089, 0.5487, 0.5089, 0.5487, 0.4997, 0.5762, 0.4996, 0.5485, 0.7136, 0.5485, 0.5089, 0.5487, 0.5089, 0.5487, 0.7136, 0.5764, 0.5065, 0.5764, 0.7183, 0.5762, 0.7158, 0.5762, 0.5089, 0.5762, 0.723, 0.5487, 0.7228, 0.5487, 0.7136, 0.5762, 0.7158, 0.5208, 0.7136, 0.5485, 0.7136, 0.5487, 0.7228, 0.5208, 0.7225, 0.5764, 0.7183, 0.5764, 0.9445, 0.5762, 0.9445, 0.5762, 0.723, 0.5208, 0.5089, 0.5485, 0.5089, 0.5485, 0.7136, 0.5208, 0.7136, 0.5488, 0.0639, 0.5762, 0.0639, 0.5762, 0.2708, 0.5488, 0.2686, 0.5487, 0.7228, 0.5762, 0.723, 0.5762, 0.9445, 0.5488, 0.9445, 0.5764, 0.5065, 0.6042, 0.5089, 0.6042, 0.7136, 0.5764, 0.7183, 0.5488, 0.278, 0.5762, 0.278, 0.5762, 0.4996, 0.5487, 0.4997, 0.5487, 0.5089, 0.5762, 0.5089, 0.5762, 0.7158, 0.5487, 0.7136])
me_cube_007.materials.append(mat_wooden_table_mahogany_pixel_paint)
me_cube_007.update()
me_cube_008 = bpy.data.meshes.new('Cube.008')
me_cube_008.from_pydata([(-0.08, -0.006, -0.0175), (-0.08, -0.006, 0.0175), (-0.08, 0.006, -0.0175), (-0.08, 0.006, 0.0175), (0.08, -0.006, -0.0175), (0.08, -0.006, 0.0175), (0.08, 0.006, -0.0175), (0.08, 0.006, 0.0175)], [], [(0, 1, 3, 2), (2, 3, 7, 6), (6, 7, 5, 4), (4, 5, 1, 0), (2, 6, 4, 0), (7, 3, 1, 5)])
_uv = me_cube_008.uv_layers.new(name='UVMap')
_uv.uv.foreach_set('vector', [0.7986, 0.055, 0.8264, 0.055, 0.8264, 0.2775, 0.7986, 0.2775, 0.7986, 0.2775, 0.8264, 0.2775, 0.8264, 0.5, 0.7986, 0.5, 0.7986, 0.5, 0.8264, 0.5, 0.8264, 0.7225, 0.7986, 0.7225, 0.7986, 0.7225, 0.8264, 0.7225, 0.8264, 0.945, 0.7986, 0.945, 0.7708, 0.5, 0.7986, 0.5, 0.7986, 0.7225, 0.7708, 0.7225, 0.8264, 0.5, 0.8542, 0.5, 0.8542, 0.7225, 0.8264, 0.7225])
me_cube_008.materials.append(mat_wooden_table_mahogany_pixel_paint)
me_cube_008.update()

# ---- objects
ob_tableleg_1 = bpy.data.objects.new('TableLeg_1', me_cube)
ob_tableleg_2 = bpy.data.objects.new('TableLeg_2', me_cube_001)
ob_tableleg_3 = bpy.data.objects.new('TableLeg_3', me_cube_002)
ob_tableleg_4 = bpy.data.objects.new('TableLeg_4', me_cube_003)
ob_tabletop = bpy.data.objects.new('TableTop', me_cube_004)
ob_frontapron = bpy.data.objects.new('FrontApron', me_cube_005)
ob_backapron = bpy.data.objects.new('BackApron', me_cube_006)
ob_tabledrawer = bpy.data.objects.new('TableDrawer', me_cube_007)
ob_drawerhandle = bpy.data.objects.new('DrawerHandle', me_cube_008)

# ---- transforms, parenting, visibility, modifiers, constraints
ob_tableleg_1.location = (-0.52, -0.29, 0.34)
ob_tableleg_2.location = (0.52, -0.29, 0.34)
ob_tableleg_3.location = (-0.52, 0.29, 0.34)
ob_tableleg_4.location = (0.52, 0.29, 0.34)
ob_tabletop.location = (0.0, 0.0, 0.73)
ob_frontapron.location = (0.0, -0.32, 0.61)
ob_backapron.location = (0.0, 0.32, 0.61)
ob_tabledrawer.location = (0.0, -0.375, 0.63)
ob_drawerhandle.location = (0.0, -0.392, 0.63)

# ---- collection membership
col_collection.objects.link(ob_tableleg_1)
col_collection.objects.link(ob_tableleg_2)
col_collection.objects.link(ob_tableleg_3)
col_collection.objects.link(ob_tableleg_4)
col_collection.objects.link(ob_tabletop)
col_collection.objects.link(ob_frontapron)
col_collection.objects.link(ob_backapron)
col_collection.objects.link(ob_tabledrawer)
col_collection.objects.link(ob_drawerhandle)

# ---- scene / render settings (as saved in the file)
scene.frame_start = 1; scene.frame_end = 250; scene.frame_set(1)
scene.render.engine = 'BLENDER_EEVEE_NEXT'
scene.render.resolution_x = 640
scene.render.resolution_y = 640
scene.render.bake_bias = 0.0
scene.render.bake_samples = 0
scene.render.compositor_device = 'GPU'
scene.eevee.use_volume_custom_range = False
scene.eevee.fast_gi_thickness_near = 0.1
scene.eevee.fast_gi_thickness_far = 0.0
scene.eevee.ray_tracing_options.screen_trace_thickness = 0.1
scene.view_settings.look = 'AgX - Medium High Contrast'
bpy.context.view_layer.update()

# ---- added for rendering (the .blend has no active camera and no usable light): camera, sun
cam_auto = bpy.data.cameras.new('AutoCamera')
cam_auto.lens = 50.0
cam_auto.sensor_width = 36.0
cam_auto.clip_end = 1000.0
ob_auto_camera = bpy.data.objects.new('AutoCamera', cam_auto)
scene.collection.objects.link(ob_auto_camera)
ob_auto_camera.location = (1.51166, -1.82299, 1.60432)
ob_auto_camera.rotation_euler = (1.09748, -7.21219e-08, 0.694738)
scene.camera = ob_auto_camera
light_auto_sun = bpy.data.lights.new('AutoSun', 'SUN')
light_auto_sun.energy = 3.0
light_auto_sun.angle = 0.0523599
ob_auto_sun = bpy.data.objects.new('AutoSun', light_auto_sun)
scene.collection.objects.link(ob_auto_sun)
ob_auto_sun.rotation_euler = (0.872665, 0.174533, 0.523599)
bpy.context.view_layer.update()
